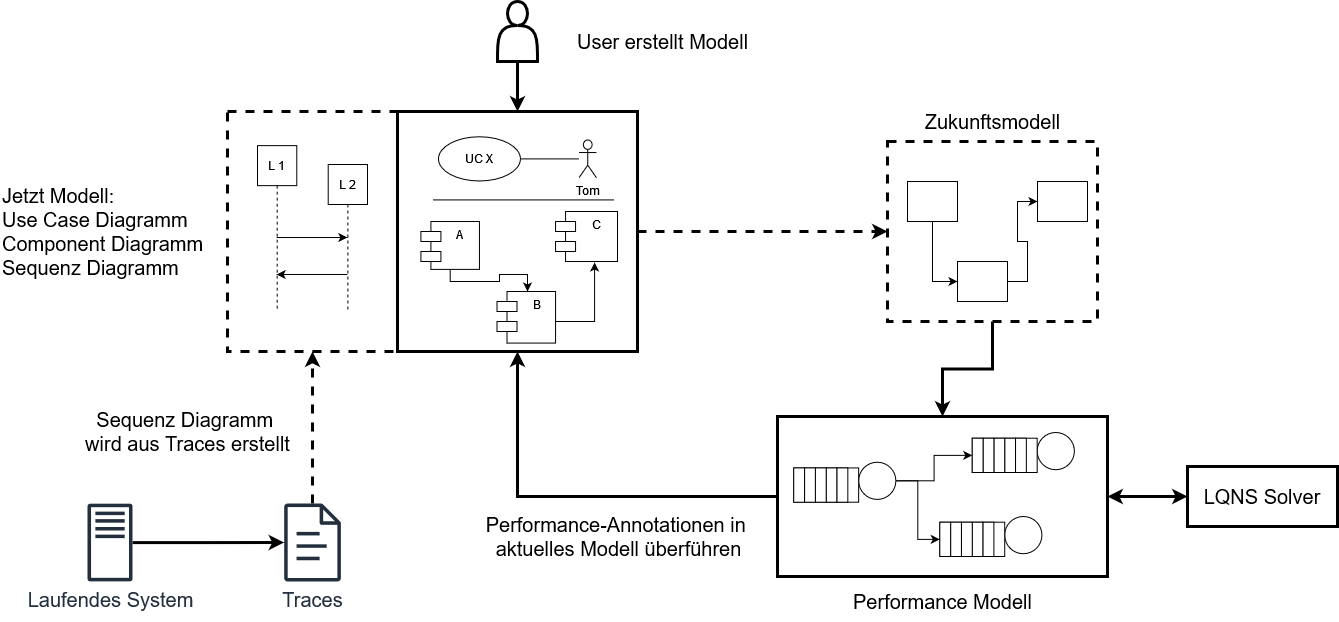

The diagram above was exported from draw.io. Its source (the exported page's mxGraphModel, read from the mxfile embedded in the PNG):
<mxGraphModel dx="2261" dy="902" grid="1" gridSize="10" guides="1" tooltips="1" connect="1" arrows="1" fold="1" page="1" pageScale="1" pageWidth="827" pageHeight="1169" math="0" shadow="0">
  <root>
    <mxCell id="0" />
    <mxCell id="1" parent="0" />
    <mxCell id="QkCKnCOLXYLiAvnoTb3J-3" style="edgeStyle=orthogonalEdgeStyle;rounded=0;orthogonalLoop=1;jettySize=auto;html=1;entryX=-0.002;entryY=0.5;entryDx=0;entryDy=0;entryPerimeter=0;strokeWidth=3;" parent="1" source="QkCKnCOLXYLiAvnoTb3J-1" target="QkCKnCOLXYLiAvnoTb3J-2" edge="1">
      <mxGeometry relative="1" as="geometry" />
    </mxCell>
    <mxCell id="QkCKnCOLXYLiAvnoTb3J-1" value="&lt;font style=&quot;font-size: 20px;&quot;&gt;Laufendes System&lt;/font&gt;" style="sketch=0;outlineConnect=0;fontColor=#232F3E;gradientColor=none;fillColor=#232F3D;strokeColor=none;dashed=0;verticalLabelPosition=bottom;verticalAlign=top;align=center;html=1;fontSize=12;fontStyle=0;aspect=fixed;pointerEvents=1;shape=mxgraph.aws4.traditional_server;" parent="1" vertex="1">
      <mxGeometry x="-20" y="512" width="45" height="78" as="geometry" />
    </mxCell>
    <mxCell id="QkCKnCOLXYLiAvnoTb3J-15" style="edgeStyle=orthogonalEdgeStyle;rounded=0;orthogonalLoop=1;jettySize=auto;html=1;entryX=0.5;entryY=1;entryDx=0;entryDy=0;strokeWidth=3;dashed=1;" parent="1" source="QkCKnCOLXYLiAvnoTb3J-2" target="QkCKnCOLXYLiAvnoTb3J-13" edge="1">
      <mxGeometry relative="1" as="geometry" />
    </mxCell>
    <mxCell id="QkCKnCOLXYLiAvnoTb3J-2" value="&lt;font style=&quot;font-size: 20px;&quot;&gt;Traces&lt;/font&gt;" style="sketch=0;outlineConnect=0;fontColor=#232F3E;gradientColor=none;fillColor=#232F3D;strokeColor=none;dashed=0;verticalLabelPosition=bottom;verticalAlign=top;align=center;html=1;fontSize=12;fontStyle=0;aspect=fixed;pointerEvents=1;shape=mxgraph.aws4.document;" parent="1" vertex="1">
      <mxGeometry x="176.5" y="512" width="57" height="78" as="geometry" />
    </mxCell>
    <mxCell id="QkCKnCOLXYLiAvnoTb3J-8" value="" style="group;strokeColor=none;" parent="1" vertex="1" connectable="0">
      <mxGeometry x="150" y="140" width="140" height="220" as="geometry" />
    </mxCell>
    <mxCell id="QkCKnCOLXYLiAvnoTb3J-13" value="" style="rounded=0;whiteSpace=wrap;html=1;fillColor=none;dashed=1;strokeWidth=3;" parent="QkCKnCOLXYLiAvnoTb3J-8" vertex="1">
      <mxGeometry x="-30" y="-20" width="170" height="240" as="geometry" />
    </mxCell>
    <mxCell id="QkCKnCOLXYLiAvnoTb3J-4" value="L 1" style="shape=umlLifeline;perimeter=lifelinePerimeter;whiteSpace=wrap;html=1;container=1;dropTarget=0;collapsible=0;recursiveResize=0;outlineConnect=0;portConstraint=eastwest;newEdgeStyle={&quot;edgeStyle&quot;:&quot;elbowEdgeStyle&quot;,&quot;elbow&quot;:&quot;vertical&quot;,&quot;curved&quot;:0,&quot;rounded&quot;:0};" parent="QkCKnCOLXYLiAvnoTb3J-8" vertex="1">
      <mxGeometry y="14.142857142857142" width="39.28571428571429" height="165" as="geometry" />
    </mxCell>
    <mxCell id="QkCKnCOLXYLiAvnoTb3J-7" style="edgeStyle=elbowEdgeStyle;rounded=0;orthogonalLoop=1;jettySize=auto;html=1;elbow=vertical;curved=0;" parent="QkCKnCOLXYLiAvnoTb3J-8" source="QkCKnCOLXYLiAvnoTb3J-5" target="QkCKnCOLXYLiAvnoTb3J-4" edge="1">
      <mxGeometry relative="1" as="geometry">
        <Array as="points">
          <mxPoint x="58.92857142857143" y="143" />
        </Array>
      </mxGeometry>
    </mxCell>
    <mxCell id="QkCKnCOLXYLiAvnoTb3J-5" value="L 2" style="shape=umlLifeline;perimeter=lifelinePerimeter;whiteSpace=wrap;html=1;container=1;dropTarget=0;collapsible=0;recursiveResize=0;outlineConnect=0;portConstraint=eastwest;newEdgeStyle={&quot;edgeStyle&quot;:&quot;elbowEdgeStyle&quot;,&quot;elbow&quot;:&quot;vertical&quot;,&quot;curved&quot;:0,&quot;rounded&quot;:0};" parent="QkCKnCOLXYLiAvnoTb3J-8" vertex="1">
      <mxGeometry x="70.71307692307693" y="33" width="39.28692307692308" height="146.14285714285717" as="geometry" />
    </mxCell>
    <mxCell id="QkCKnCOLXYLiAvnoTb3J-6" style="edgeStyle=elbowEdgeStyle;rounded=0;orthogonalLoop=1;jettySize=auto;html=1;elbow=vertical;curved=0;" parent="QkCKnCOLXYLiAvnoTb3J-8" source="QkCKnCOLXYLiAvnoTb3J-4" target="QkCKnCOLXYLiAvnoTb3J-5" edge="1">
      <mxGeometry relative="1" as="geometry">
        <Array as="points" />
      </mxGeometry>
    </mxCell>
    <mxCell id="QkCKnCOLXYLiAvnoTb3J-30" value="" style="group" parent="1" vertex="1" connectable="0">
      <mxGeometry x="290" y="120" width="240" height="240" as="geometry" />
    </mxCell>
    <mxCell id="QkCKnCOLXYLiAvnoTb3J-22" value="" style="rounded=0;whiteSpace=wrap;html=1;fillColor=none;strokeWidth=3;" parent="QkCKnCOLXYLiAvnoTb3J-30" vertex="1">
      <mxGeometry width="240" height="240" as="geometry" />
    </mxCell>
    <mxCell id="QkCKnCOLXYLiAvnoTb3J-17" value="A" style="shape=module;align=left;spacingLeft=20;align=center;verticalAlign=top;whiteSpace=wrap;html=1;" parent="QkCKnCOLXYLiAvnoTb3J-30" vertex="1">
      <mxGeometry x="23.41" y="110" width="58.54" height="47.89" as="geometry" />
    </mxCell>
    <mxCell id="QkCKnCOLXYLiAvnoTb3J-18" value="C" style="shape=module;align=left;spacingLeft=20;align=center;verticalAlign=top;whiteSpace=wrap;html=1;" parent="QkCKnCOLXYLiAvnoTb3J-30" vertex="1">
      <mxGeometry x="158.05" y="100" width="61.95" height="50" as="geometry" />
    </mxCell>
    <mxCell id="QkCKnCOLXYLiAvnoTb3J-21" style="edgeStyle=orthogonalEdgeStyle;rounded=0;orthogonalLoop=1;jettySize=auto;html=1;entryX=0.63;entryY=1.02;entryDx=0;entryDy=0;entryPerimeter=0;" parent="QkCKnCOLXYLiAvnoTb3J-30" source="QkCKnCOLXYLiAvnoTb3J-19" target="QkCKnCOLXYLiAvnoTb3J-18" edge="1">
      <mxGeometry relative="1" as="geometry">
        <Array as="points">
          <mxPoint x="197" y="210" />
        </Array>
      </mxGeometry>
    </mxCell>
    <mxCell id="QkCKnCOLXYLiAvnoTb3J-19" value="B" style="shape=module;align=left;spacingLeft=20;align=center;verticalAlign=top;whiteSpace=wrap;html=1;" parent="QkCKnCOLXYLiAvnoTb3J-30" vertex="1">
      <mxGeometry x="99.51" y="180" width="58.54" height="51.58" as="geometry" />
    </mxCell>
    <mxCell id="QkCKnCOLXYLiAvnoTb3J-20" style="edgeStyle=orthogonalEdgeStyle;rounded=0;orthogonalLoop=1;jettySize=auto;html=1;" parent="QkCKnCOLXYLiAvnoTb3J-30" source="QkCKnCOLXYLiAvnoTb3J-17" target="QkCKnCOLXYLiAvnoTb3J-19" edge="1">
      <mxGeometry relative="1" as="geometry">
        <Array as="points">
          <mxPoint x="53" y="170" />
          <mxPoint x="102" y="170" />
          <mxPoint x="102" y="163" />
          <mxPoint x="130" y="163" />
        </Array>
      </mxGeometry>
    </mxCell>
    <mxCell id="QkCKnCOLXYLiAvnoTb3J-23" value="UC X" style="ellipse;whiteSpace=wrap;html=1;" parent="QkCKnCOLXYLiAvnoTb3J-30" vertex="1">
      <mxGeometry x="40.97560975609756" y="25.263157894736842" width="81.95121951219512" height="44.21052631578947" as="geometry" />
    </mxCell>
    <mxCell id="QkCKnCOLXYLiAvnoTb3J-25" value="" style="endArrow=none;html=1;rounded=0;" parent="QkCKnCOLXYLiAvnoTb3J-30" edge="1">
      <mxGeometry width="50" height="50" relative="1" as="geometry">
        <mxPoint x="216.58536585365857" y="88.42105263157895" as="sourcePoint" />
        <mxPoint x="35.1219512195122" y="88.42105263157895" as="targetPoint" />
      </mxGeometry>
    </mxCell>
    <mxCell id="QkCKnCOLXYLiAvnoTb3J-29" style="edgeStyle=orthogonalEdgeStyle;rounded=0;orthogonalLoop=1;jettySize=auto;html=1;endArrow=none;endFill=0;" parent="QkCKnCOLXYLiAvnoTb3J-30" source="QkCKnCOLXYLiAvnoTb3J-27" target="QkCKnCOLXYLiAvnoTb3J-23" edge="1">
      <mxGeometry relative="1" as="geometry" />
    </mxCell>
    <mxCell id="QkCKnCOLXYLiAvnoTb3J-27" value="Tom" style="shape=umlActor;html=1;verticalLabelPosition=bottom;verticalAlign=top;align=center;" parent="QkCKnCOLXYLiAvnoTb3J-30" vertex="1">
      <mxGeometry x="181.46341463414635" y="28.421052631578945" width="17.5609756097561" height="37.89473684210526" as="geometry" />
    </mxCell>
    <mxCell id="QkCKnCOLXYLiAvnoTb3J-58" value="" style="group" parent="1" vertex="1" connectable="0">
      <mxGeometry x="780" y="150" width="210" height="180" as="geometry" />
    </mxCell>
    <mxCell id="QkCKnCOLXYLiAvnoTb3J-57" value="" style="rounded=0;whiteSpace=wrap;html=1;fillColor=none;strokeWidth=3;dashed=1;" parent="QkCKnCOLXYLiAvnoTb3J-58" vertex="1">
      <mxGeometry width="210" height="180" as="geometry" />
    </mxCell>
    <mxCell id="QkCKnCOLXYLiAvnoTb3J-51" value="" style="rounded=0;whiteSpace=wrap;html=1;" parent="QkCKnCOLXYLiAvnoTb3J-58" vertex="1">
      <mxGeometry x="20" y="40" width="50" height="40" as="geometry" />
    </mxCell>
    <mxCell id="QkCKnCOLXYLiAvnoTb3J-52" value="" style="rounded=0;whiteSpace=wrap;html=1;" parent="QkCKnCOLXYLiAvnoTb3J-58" vertex="1">
      <mxGeometry x="150" y="40" width="50" height="40" as="geometry" />
    </mxCell>
    <mxCell id="QkCKnCOLXYLiAvnoTb3J-56" style="edgeStyle=orthogonalEdgeStyle;rounded=0;orthogonalLoop=1;jettySize=auto;html=1;entryX=0;entryY=0.5;entryDx=0;entryDy=0;" parent="QkCKnCOLXYLiAvnoTb3J-58" source="QkCKnCOLXYLiAvnoTb3J-53" target="QkCKnCOLXYLiAvnoTb3J-52" edge="1">
      <mxGeometry relative="1" as="geometry" />
    </mxCell>
    <mxCell id="QkCKnCOLXYLiAvnoTb3J-53" value="" style="rounded=0;whiteSpace=wrap;html=1;" parent="QkCKnCOLXYLiAvnoTb3J-58" vertex="1">
      <mxGeometry x="70" y="120" width="50" height="40" as="geometry" />
    </mxCell>
    <mxCell id="QkCKnCOLXYLiAvnoTb3J-55" style="edgeStyle=orthogonalEdgeStyle;rounded=0;orthogonalLoop=1;jettySize=auto;html=1;entryX=0;entryY=0.5;entryDx=0;entryDy=0;" parent="QkCKnCOLXYLiAvnoTb3J-58" source="QkCKnCOLXYLiAvnoTb3J-51" target="QkCKnCOLXYLiAvnoTb3J-53" edge="1">
      <mxGeometry relative="1" as="geometry" />
    </mxCell>
    <mxCell id="QkCKnCOLXYLiAvnoTb3J-59" style="edgeStyle=orthogonalEdgeStyle;rounded=0;orthogonalLoop=1;jettySize=auto;html=1;entryX=0;entryY=0.5;entryDx=0;entryDy=0;dashed=1;strokeWidth=3;" parent="1" source="QkCKnCOLXYLiAvnoTb3J-22" target="QkCKnCOLXYLiAvnoTb3J-57" edge="1">
      <mxGeometry relative="1" as="geometry" />
    </mxCell>
    <mxCell id="QkCKnCOLXYLiAvnoTb3J-89" value="" style="group" parent="1" vertex="1" connectable="0">
      <mxGeometry x="670" y="425" width="330" height="160" as="geometry" />
    </mxCell>
    <mxCell id="QkCKnCOLXYLiAvnoTb3J-88" value="" style="rounded=0;whiteSpace=wrap;html=1;fillColor=none;strokeWidth=3;" parent="QkCKnCOLXYLiAvnoTb3J-89" vertex="1">
      <mxGeometry width="330" height="160" as="geometry" />
    </mxCell>
    <mxCell id="QkCKnCOLXYLiAvnoTb3J-69" value="" style="group" parent="QkCKnCOLXYLiAvnoTb3J-89" vertex="1" connectable="0">
      <mxGeometry x="16.229508196721312" y="45.714285714285715" width="108.1967213114754" height="45.714285714285715" as="geometry" />
    </mxCell>
    <mxCell id="QkCKnCOLXYLiAvnoTb3J-60" value="" style="ellipse;whiteSpace=wrap;html=1;aspect=fixed;strokeWidth=1;" parent="QkCKnCOLXYLiAvnoTb3J-69" vertex="1">
      <mxGeometry x="64.91803278688525" width="37.21804511278195" height="37.21804511278195" as="geometry" />
    </mxCell>
    <mxCell id="QkCKnCOLXYLiAvnoTb3J-61" value="" style="rounded=0;whiteSpace=wrap;html=1;strokeWidth=1;" parent="QkCKnCOLXYLiAvnoTb3J-69" vertex="1">
      <mxGeometry y="5.714285714285714" width="64.91803278688525" height="34.28571428571429" as="geometry" />
    </mxCell>
    <mxCell id="QkCKnCOLXYLiAvnoTb3J-62" value="" style="rounded=0;whiteSpace=wrap;html=1;strokeWidth=1;" parent="QkCKnCOLXYLiAvnoTb3J-69" vertex="1">
      <mxGeometry x="32.459016393442624" y="5.714285714285714" width="10.81967213114754" height="34.28571428571429" as="geometry" />
    </mxCell>
    <mxCell id="QkCKnCOLXYLiAvnoTb3J-63" value="" style="rounded=0;whiteSpace=wrap;html=1;strokeWidth=1;" parent="QkCKnCOLXYLiAvnoTb3J-69" vertex="1">
      <mxGeometry x="21.63934426229508" y="5.714285714285714" width="10.81967213114754" height="34.28571428571429" as="geometry" />
    </mxCell>
    <mxCell id="QkCKnCOLXYLiAvnoTb3J-64" value="" style="rounded=0;whiteSpace=wrap;html=1;strokeWidth=1;" parent="QkCKnCOLXYLiAvnoTb3J-69" vertex="1">
      <mxGeometry x="10.81967213114754" y="5.714285714285714" width="10.81967213114754" height="34.28571428571429" as="geometry" />
    </mxCell>
    <mxCell id="QkCKnCOLXYLiAvnoTb3J-65" value="" style="rounded=0;whiteSpace=wrap;html=1;strokeWidth=1;" parent="QkCKnCOLXYLiAvnoTb3J-69" vertex="1">
      <mxGeometry y="5.714285714285714" width="10.81967213114754" height="34.28571428571429" as="geometry" />
    </mxCell>
    <mxCell id="QkCKnCOLXYLiAvnoTb3J-68" value="" style="rounded=0;whiteSpace=wrap;html=1;strokeWidth=1;" parent="QkCKnCOLXYLiAvnoTb3J-69" vertex="1">
      <mxGeometry x="43.27868852459016" y="5.714285714285714" width="10.81967213114754" height="34.28571428571429" as="geometry" />
    </mxCell>
    <mxCell id="QkCKnCOLXYLiAvnoTb3J-70" value="" style="group" parent="QkCKnCOLXYLiAvnoTb3J-89" vertex="1" connectable="0">
      <mxGeometry x="194.75409836065575" y="16" width="108.1967213114754" height="45.714285714285715" as="geometry" />
    </mxCell>
    <mxCell id="QkCKnCOLXYLiAvnoTb3J-71" value="" style="ellipse;whiteSpace=wrap;html=1;aspect=fixed;strokeWidth=1;" parent="QkCKnCOLXYLiAvnoTb3J-70" vertex="1">
      <mxGeometry x="64.91803278688525" width="37.21804511278195" height="37.21804511278195" as="geometry" />
    </mxCell>
    <mxCell id="QkCKnCOLXYLiAvnoTb3J-72" value="" style="rounded=0;whiteSpace=wrap;html=1;strokeWidth=1;" parent="QkCKnCOLXYLiAvnoTb3J-70" vertex="1">
      <mxGeometry y="5.714285714285714" width="64.91803278688525" height="34.28571428571429" as="geometry" />
    </mxCell>
    <mxCell id="QkCKnCOLXYLiAvnoTb3J-73" value="" style="rounded=0;whiteSpace=wrap;html=1;strokeWidth=1;" parent="QkCKnCOLXYLiAvnoTb3J-70" vertex="1">
      <mxGeometry x="32.459016393442624" y="5.714285714285714" width="10.81967213114754" height="34.28571428571429" as="geometry" />
    </mxCell>
    <mxCell id="QkCKnCOLXYLiAvnoTb3J-74" value="" style="rounded=0;whiteSpace=wrap;html=1;strokeWidth=1;" parent="QkCKnCOLXYLiAvnoTb3J-70" vertex="1">
      <mxGeometry x="21.63934426229508" y="5.714285714285714" width="10.81967213114754" height="34.28571428571429" as="geometry" />
    </mxCell>
    <mxCell id="QkCKnCOLXYLiAvnoTb3J-75" value="" style="rounded=0;whiteSpace=wrap;html=1;strokeWidth=1;" parent="QkCKnCOLXYLiAvnoTb3J-70" vertex="1">
      <mxGeometry x="10.81967213114754" y="5.714285714285714" width="10.81967213114754" height="34.28571428571429" as="geometry" />
    </mxCell>
    <mxCell id="QkCKnCOLXYLiAvnoTb3J-76" value="" style="rounded=0;whiteSpace=wrap;html=1;strokeWidth=1;" parent="QkCKnCOLXYLiAvnoTb3J-70" vertex="1">
      <mxGeometry y="5.714285714285714" width="10.81967213114754" height="34.28571428571429" as="geometry" />
    </mxCell>
    <mxCell id="QkCKnCOLXYLiAvnoTb3J-77" value="" style="rounded=0;whiteSpace=wrap;html=1;strokeWidth=1;" parent="QkCKnCOLXYLiAvnoTb3J-70" vertex="1">
      <mxGeometry x="43.27868852459016" y="5.714285714285714" width="10.81967213114754" height="34.28571428571429" as="geometry" />
    </mxCell>
    <mxCell id="QkCKnCOLXYLiAvnoTb3J-78" value="" style="group" parent="QkCKnCOLXYLiAvnoTb3J-89" vertex="1" connectable="0">
      <mxGeometry x="162.2950819672131" y="100" width="108.1967213114754" height="45.714285714285715" as="geometry" />
    </mxCell>
    <mxCell id="QkCKnCOLXYLiAvnoTb3J-79" value="" style="ellipse;whiteSpace=wrap;html=1;aspect=fixed;strokeWidth=1;" parent="QkCKnCOLXYLiAvnoTb3J-78" vertex="1">
      <mxGeometry x="64.91803278688525" width="37.21804511278195" height="37.21804511278195" as="geometry" />
    </mxCell>
    <mxCell id="QkCKnCOLXYLiAvnoTb3J-80" value="" style="rounded=0;whiteSpace=wrap;html=1;strokeWidth=1;" parent="QkCKnCOLXYLiAvnoTb3J-78" vertex="1">
      <mxGeometry y="5.714285714285714" width="64.91803278688525" height="34.28571428571429" as="geometry" />
    </mxCell>
    <mxCell id="QkCKnCOLXYLiAvnoTb3J-81" value="" style="rounded=0;whiteSpace=wrap;html=1;strokeWidth=1;" parent="QkCKnCOLXYLiAvnoTb3J-78" vertex="1">
      <mxGeometry x="32.459016393442624" y="5.714285714285714" width="10.81967213114754" height="34.28571428571429" as="geometry" />
    </mxCell>
    <mxCell id="QkCKnCOLXYLiAvnoTb3J-82" value="" style="rounded=0;whiteSpace=wrap;html=1;strokeWidth=1;" parent="QkCKnCOLXYLiAvnoTb3J-78" vertex="1">
      <mxGeometry x="21.63934426229508" y="5.714285714285714" width="10.81967213114754" height="34.28571428571429" as="geometry" />
    </mxCell>
    <mxCell id="QkCKnCOLXYLiAvnoTb3J-83" value="" style="rounded=0;whiteSpace=wrap;html=1;strokeWidth=1;" parent="QkCKnCOLXYLiAvnoTb3J-78" vertex="1">
      <mxGeometry x="10.81967213114754" y="5.714285714285714" width="10.81967213114754" height="34.28571428571429" as="geometry" />
    </mxCell>
    <mxCell id="QkCKnCOLXYLiAvnoTb3J-84" value="" style="rounded=0;whiteSpace=wrap;html=1;strokeWidth=1;" parent="QkCKnCOLXYLiAvnoTb3J-78" vertex="1">
      <mxGeometry y="5.714285714285714" width="10.81967213114754" height="34.28571428571429" as="geometry" />
    </mxCell>
    <mxCell id="QkCKnCOLXYLiAvnoTb3J-85" value="" style="rounded=0;whiteSpace=wrap;html=1;strokeWidth=1;" parent="QkCKnCOLXYLiAvnoTb3J-78" vertex="1">
      <mxGeometry x="43.27868852459016" y="5.714285714285714" width="10.81967213114754" height="34.28571428571429" as="geometry" />
    </mxCell>
    <mxCell id="QkCKnCOLXYLiAvnoTb3J-86" style="edgeStyle=orthogonalEdgeStyle;rounded=0;orthogonalLoop=1;jettySize=auto;html=1;entryX=0;entryY=0.5;entryDx=0;entryDy=0;" parent="QkCKnCOLXYLiAvnoTb3J-89" source="QkCKnCOLXYLiAvnoTb3J-60" target="QkCKnCOLXYLiAvnoTb3J-76" edge="1">
      <mxGeometry relative="1" as="geometry" />
    </mxCell>
    <mxCell id="QkCKnCOLXYLiAvnoTb3J-87" style="edgeStyle=orthogonalEdgeStyle;rounded=0;orthogonalLoop=1;jettySize=auto;html=1;entryX=0;entryY=0.5;entryDx=0;entryDy=0;" parent="QkCKnCOLXYLiAvnoTb3J-89" source="QkCKnCOLXYLiAvnoTb3J-60" target="QkCKnCOLXYLiAvnoTb3J-84" edge="1">
      <mxGeometry relative="1" as="geometry" />
    </mxCell>
    <mxCell id="QkCKnCOLXYLiAvnoTb3J-90" style="edgeStyle=orthogonalEdgeStyle;rounded=0;orthogonalLoop=1;jettySize=auto;html=1;entryX=0.5;entryY=0;entryDx=0;entryDy=0;strokeWidth=3;" parent="1" source="QkCKnCOLXYLiAvnoTb3J-57" target="QkCKnCOLXYLiAvnoTb3J-88" edge="1">
      <mxGeometry relative="1" as="geometry" />
    </mxCell>
    <mxCell id="QkCKnCOLXYLiAvnoTb3J-92" style="edgeStyle=orthogonalEdgeStyle;rounded=0;orthogonalLoop=1;jettySize=auto;html=1;entryX=0.5;entryY=0;entryDx=0;entryDy=0;strokeWidth=3;" parent="1" source="QkCKnCOLXYLiAvnoTb3J-91" target="QkCKnCOLXYLiAvnoTb3J-22" edge="1">
      <mxGeometry relative="1" as="geometry" />
    </mxCell>
    <mxCell id="QkCKnCOLXYLiAvnoTb3J-91" value="" style="shape=actor;whiteSpace=wrap;html=1;strokeWidth=3;" parent="1" vertex="1">
      <mxGeometry x="390" y="10" width="40" height="60" as="geometry" />
    </mxCell>
    <mxCell id="QkCKnCOLXYLiAvnoTb3J-93" style="edgeStyle=orthogonalEdgeStyle;rounded=0;orthogonalLoop=1;jettySize=auto;html=1;entryX=0.5;entryY=1;entryDx=0;entryDy=0;strokeWidth=3;" parent="1" source="QkCKnCOLXYLiAvnoTb3J-88" target="QkCKnCOLXYLiAvnoTb3J-22" edge="1">
      <mxGeometry relative="1" as="geometry" />
    </mxCell>
    <mxCell id="QkCKnCOLXYLiAvnoTb3J-94" value="&lt;div&gt;&lt;font style=&quot;font-size: 20px;&quot;&gt;Performance-Annotationen in&amp;nbsp;&lt;/font&gt;&lt;/div&gt;&lt;div&gt;&lt;font style=&quot;font-size: 20px;&quot;&gt;aktuelles Modell überführen&lt;/font&gt;&lt;/div&gt;" style="edgeLabel;html=1;align=center;verticalAlign=middle;resizable=0;points=[];" parent="QkCKnCOLXYLiAvnoTb3J-93" vertex="1" connectable="0">
      <mxGeometry x="-0.3926" y="-1" relative="1" as="geometry">
        <mxPoint x="-37" y="40" as="offset" />
      </mxGeometry>
    </mxCell>
    <mxCell id="QkCKnCOLXYLiAvnoTb3J-95" value="&lt;div style=&quot;font-size: 20px;&quot;&gt;Performance Modell&lt;br&gt;&lt;/div&gt;" style="text;html=1;align=center;verticalAlign=middle;resizable=0;points=[];autosize=1;strokeColor=none;fillColor=none;" parent="1" vertex="1">
      <mxGeometry x="735" y="590" width="200" height="40" as="geometry" />
    </mxCell>
    <mxCell id="QkCKnCOLXYLiAvnoTb3J-96" value="&lt;font style=&quot;font-size: 20px;&quot;&gt;Zukunftsmodell&lt;/font&gt;" style="text;html=1;align=center;verticalAlign=middle;resizable=0;points=[];autosize=1;strokeColor=none;fillColor=none;" parent="1" vertex="1">
      <mxGeometry x="805" y="110" width="160" height="40" as="geometry" />
    </mxCell>
    <mxCell id="QkCKnCOLXYLiAvnoTb3J-97" value="&lt;font style=&quot;font-size: 20px;&quot;&gt;User erstellt Modell&lt;/font&gt;" style="text;html=1;align=center;verticalAlign=middle;resizable=0;points=[];autosize=1;strokeColor=none;fillColor=none;" parent="1" vertex="1">
      <mxGeometry x="460" y="30" width="190" height="40" as="geometry" />
    </mxCell>
    <mxCell id="QkCKnCOLXYLiAvnoTb3J-98" value="&lt;div style=&quot;font-size: 20px;&quot; align=&quot;left&quot;&gt;&lt;font style=&quot;font-size: 20px;&quot;&gt;Jetzt Modell:&lt;br&gt;&lt;/font&gt;&lt;/div&gt;&lt;div style=&quot;font-size: 20px;&quot; align=&quot;left&quot;&gt;&lt;font style=&quot;font-size: 20px;&quot;&gt;Use Case Diagramm&lt;br&gt;Component Diagramm&lt;br&gt;Sequenz Diagramm&lt;/font&gt;&lt;/div&gt;" style="text;html=1;align=left;verticalAlign=middle;resizable=0;points=[];autosize=1;strokeColor=none;fillColor=none;" parent="1" vertex="1">
      <mxGeometry x="-107.5" y="185" width="220" height="110" as="geometry" />
    </mxCell>
    <mxCell id="QkCKnCOLXYLiAvnoTb3J-99" value="&lt;div style=&quot;font-size: 20px;&quot;&gt;&lt;font style=&quot;font-size: 20px;&quot;&gt;Sequenz Diagramm&amp;nbsp;&lt;/font&gt;&lt;/div&gt;&lt;div style=&quot;font-size: 20px;&quot;&gt;&lt;font style=&quot;font-size: 20px;&quot;&gt;wird aus Traces erstellt&lt;/font&gt;&lt;/div&gt;" style="text;html=1;align=center;verticalAlign=middle;resizable=0;points=[];autosize=1;strokeColor=none;fillColor=none;" parent="1" vertex="1">
      <mxGeometry x="-35" y="410" width="230" height="60" as="geometry" />
    </mxCell>
    <mxCell id="7rInDrQOl7DgMKIJPPnb-2" style="edgeStyle=orthogonalEdgeStyle;rounded=0;orthogonalLoop=1;jettySize=auto;html=1;strokeWidth=3;startArrow=classic;startFill=1;" edge="1" parent="1" source="7rInDrQOl7DgMKIJPPnb-1" target="QkCKnCOLXYLiAvnoTb3J-88">
      <mxGeometry relative="1" as="geometry" />
    </mxCell>
    <mxCell id="7rInDrQOl7DgMKIJPPnb-1" value="&lt;font style=&quot;font-size: 20px;&quot;&gt;LQNS Solver&lt;/font&gt;" style="rounded=0;whiteSpace=wrap;html=1;strokeWidth=3;" vertex="1" parent="1">
      <mxGeometry x="1080" y="475" width="150" height="60" as="geometry" />
    </mxCell>
  </root>
</mxGraphModel>